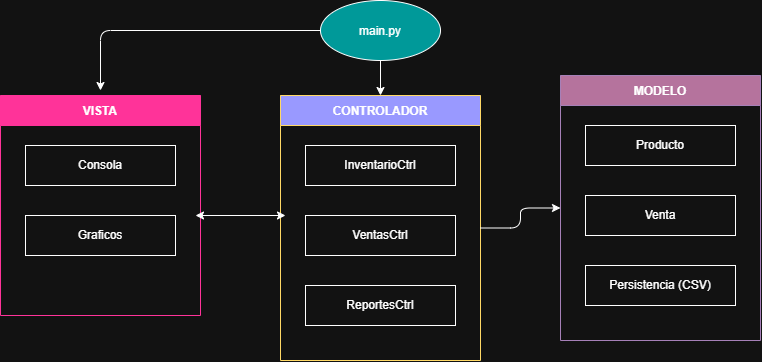

The diagram above was exported from draw.io. Its source (the exported page's mxGraphModel, read from the mxfile embedded in the PNG):
<mxGraphModel dx="982" dy="398" grid="1" gridSize="10" guides="1" tooltips="1" connect="1" arrows="1" fold="1" page="1" pageScale="1" pageWidth="827" pageHeight="1169" math="0" shadow="0">
  <root>
    <mxCell id="0" />
    <mxCell id="1" parent="0" />
    <mxCell id="hreZyS0cACak-DSccavQ-1" parent="1" style="swimlane;startSize=30;fillColor=light-dark(#6C8EBF,#FF3399);strokeColor=light-dark(#6C8EBF,#FF3399);" value="VISTA" vertex="1">
      <mxGeometry height="220" width="200" x="50" y="215" as="geometry" />
    </mxCell>
    <mxCell id="hreZyS0cACak-DSccavQ-2" parent="hreZyS0cACak-DSccavQ-1" style="rounded=0;whiteSpace=wrap;html=1;" value="Consola" vertex="1">
      <mxGeometry height="40" width="150" x="25" y="50" as="geometry" />
    </mxCell>
    <mxCell id="hreZyS0cACak-DSccavQ-3" parent="hreZyS0cACak-DSccavQ-1" style="rounded=0;whiteSpace=wrap;html=1;" value="Graficos" vertex="1">
      <mxGeometry height="40" width="150" x="25" y="120" as="geometry" />
    </mxCell>
    <mxCell id="hreZyS0cACak-DSccavQ-4" parent="1" style="swimlane;startSize=30;fillColor=light-dark(#D5E8D4,#9999FF);strokeColor=light-dark(#82B366,#FFD966);" value="CONTROLADOR" vertex="1">
      <mxGeometry height="265" width="200" x="330" y="215" as="geometry" />
    </mxCell>
    <mxCell id="hreZyS0cACak-DSccavQ-5" parent="hreZyS0cACak-DSccavQ-4" style="rounded=0;whiteSpace=wrap;html=1;" value="InventarioCtrl" vertex="1">
      <mxGeometry height="40" width="150" x="25" y="50" as="geometry" />
    </mxCell>
    <mxCell id="hreZyS0cACak-DSccavQ-6" parent="hreZyS0cACak-DSccavQ-4" style="rounded=0;whiteSpace=wrap;html=1;" value="VentasCtrl" vertex="1">
      <mxGeometry height="40" width="150" x="25" y="120" as="geometry" />
    </mxCell>
    <mxCell id="hreZyS0cACak-DSccavQ-7" parent="hreZyS0cACak-DSccavQ-4" style="rounded=0;whiteSpace=wrap;html=1;" value="ReportesCtrl" vertex="1">
      <mxGeometry height="40" width="150" x="25" y="190" as="geometry" />
    </mxCell>
    <mxCell id="hreZyS0cACak-DSccavQ-8" parent="1" style="swimlane;startSize=30;fillColor=light-dark(#FFE6CC,#B5739D);strokeColor=light-dark(#D79B00,#A680B8);" value="MODELO" vertex="1">
      <mxGeometry height="265" width="200" x="610" y="195" as="geometry" />
    </mxCell>
    <mxCell id="hreZyS0cACak-DSccavQ-9" parent="hreZyS0cACak-DSccavQ-8" style="rounded=0;whiteSpace=wrap;html=1;" value="Producto" vertex="1">
      <mxGeometry height="40" width="150" x="25" y="50" as="geometry" />
    </mxCell>
    <mxCell id="hreZyS0cACak-DSccavQ-10" parent="hreZyS0cACak-DSccavQ-8" style="rounded=0;whiteSpace=wrap;html=1;" value="Venta" vertex="1">
      <mxGeometry height="40" width="150" x="25" y="120" as="geometry" />
    </mxCell>
    <mxCell id="hreZyS0cACak-DSccavQ-11" parent="hreZyS0cACak-DSccavQ-8" style="rounded=0;whiteSpace=wrap;html=1;" value="Persistencia (CSV)" vertex="1">
      <mxGeometry height="40" width="150" x="25" y="190" as="geometry" />
    </mxCell>
    <mxCell id="hreZyS0cACak-DSccavQ-13" edge="1" parent="1" source="hreZyS0cACak-DSccavQ-18" style="edgeStyle=orthogonalEdgeStyle;html=1;exitX=0;exitY=0.5;exitDx=0;exitDy=0;">
      <mxGeometry relative="1" x="0.3478" as="geometry">
        <mxPoint x="330" y="160" as="sourcePoint" />
        <mxPoint x="150" y="210" as="targetPoint" />
      </mxGeometry>
    </mxCell>
    <mxCell id="hreZyS0cACak-DSccavQ-15" edge="1" parent="1" source="hreZyS0cACak-DSccavQ-4" style="edgeStyle=orthogonalEdgeStyle;html=1;" target="hreZyS0cACak-DSccavQ-8">
      <mxGeometry relative="1" as="geometry" />
    </mxCell>
    <mxCell id="hreZyS0cACak-DSccavQ-16" edge="1" parent="1" style="endArrow=classic;html=1;rounded=0;defaultLabelBackgroundColor=page;labelPadding=0 4;exitX=0.5;exitY=1;exitDx=0;exitDy=0;" target="hreZyS0cACak-DSccavQ-4" value="">
      <mxGeometry height="50" relative="1" width="50" as="geometry">
        <mxPoint x="430" y="180" as="sourcePoint" />
        <mxPoint x="450" y="150" as="targetPoint" />
      </mxGeometry>
    </mxCell>
    <mxCell id="hreZyS0cACak-DSccavQ-17" edge="1" parent="1" style="endArrow=classic;startArrow=classic;html=1;rounded=0;defaultLabelBackgroundColor=page;labelPadding=0 4;" value="">
      <mxGeometry height="50" relative="1" width="50" x="-0.0444" as="geometry">
        <Array as="points" />
        <mxPoint x="335" y="335" as="sourcePoint" />
        <mxPoint x="245" y="335" as="targetPoint" />
      </mxGeometry>
    </mxCell>
    <mxCell id="hreZyS0cACak-DSccavQ-18" parent="1" style="ellipse;whiteSpace=wrap;html=1;shapeInside=1;fillColor=light-dark(#F8CECC,#009999);" value="main.py" vertex="1">
      <mxGeometry height="60" width="120" x="370" y="120" as="geometry" />
    </mxCell>
  </root>
</mxGraphModel>